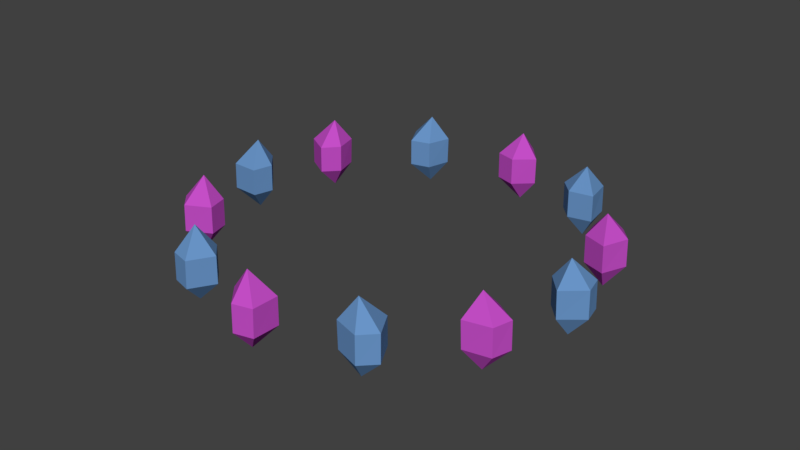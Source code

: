# Source: ChandalierBottom.blend  (saved by Blender 2.79.0; exported with 4.5.12 LTS)
import bpy
from mathutils import Matrix  # noqa: F401  (used for matrix-valued properties, if any)

bpy.ops.wm.read_factory_settings(use_empty=True)
scene = bpy.context.scene
scene.name = 'Scene'

# ---- collections
col_collection_1 = bpy.data.collections.new('Collection 1'); scene.collection.children.link(col_collection_1)

# ---- materials (node trees are filled in below, after node groups)
mat_material_001 = bpy.data.materials.new('Material.001')
mat_material_001.alpha_threshold = 0.0
mat_material_001.use_transparent_shadow = False
mat_material_001.diffuse_color = (0.5552, 0.07585, 0.5705, 1.0)
mat_material_001.roughness = 0.5
mat_material_001.specular_intensity = 1.0
mat_material_001.line_color = (0.0, 0.0, 0.0, 1.0)
mat_material = bpy.data.materials.new('Material')
mat_material.alpha_threshold = 0.0
mat_material.use_transparent_shadow = False
mat_material.diffuse_color = (0.1405, 0.2967, 0.5705, 1.0)
mat_material.roughness = 0.5
mat_material.specular_intensity = 1.0
mat_material.line_color = (0.0, 0.0, 0.0, 1.0)

# ---- material node trees

# ---- world
world_world = bpy.data.worlds.new('World'); scene.world = world_world
world_world.color = (0.05088, 0.05088, 0.05088)
world_world.use_sun_shadow = False
world_world.sun_shadow_jitter_overblur = 0.0
world_world.cycles.sampling_method = 'MANUAL'

# ---- meshes
me_cube_010 = bpy.data.meshes.new('Cube.010')
me_cube_010.from_pydata([(0.1257, 0.1374, 0.07006), (0.2164, -0.03304, -0.01998), (-0.1548, -0.1175, 0.04126), (-0.1182, 0.1433, 0.1317), (0.0462, -0.06787, 0.2738), (0.008403, -0.2108, -0.03699), (0.05967, 0.2307, -0.1878), (0.1498, 0.06017, -0.2745), (-0.2243, -0.02413, -0.2131), (-0.1824, 0.2324, -0.125), (-0.06354, -0.1196, -0.291), (-0.1257, 0.1811, -0.4131)], [], [(1, 5, 10, 7), (0, 4, 1), (1, 4, 5), (2, 4, 3), (4, 0, 3), (5, 4, 2), (7, 10, 11), (5, 2, 8, 10), (3, 0, 6, 9), (2, 3, 9, 8), (0, 1, 7, 6), (10, 8, 11), (6, 7, 11), (8, 9, 11), (9, 6, 11)])
me_cube_010.materials.append(mat_material_001)
me_cube_010.use_remesh_preserve_volume = False
me_cube_010.use_remesh_preserve_attributes = False
me_cube_010.use_mirror_vertex_groups = False
me_cube_010.update()
me_cube_009 = bpy.data.meshes.new('Cube.009')
me_cube_009.from_pydata([(0.1257, 0.1374, 0.07006), (0.2164, -0.03304, -0.01998), (-0.1548, -0.1175, 0.04126), (-0.1182, 0.1433, 0.1317), (0.0462, -0.06787, 0.2738), (0.008403, -0.2108, -0.03699), (0.05967, 0.2307, -0.1878), (0.1498, 0.06017, -0.2745), (-0.2243, -0.02413, -0.2131), (-0.1824, 0.2324, -0.125), (-0.06354, -0.1196, -0.291), (-0.1257, 0.1811, -0.4131)], [], [(1, 5, 10, 7), (0, 4, 1), (1, 4, 5), (2, 4, 3), (4, 0, 3), (5, 4, 2), (7, 10, 11), (5, 2, 8, 10), (3, 0, 6, 9), (2, 3, 9, 8), (0, 1, 7, 6), (10, 8, 11), (6, 7, 11), (8, 9, 11), (9, 6, 11)])
me_cube_009.materials.append(mat_material)
me_cube_009.use_remesh_preserve_volume = False
me_cube_009.use_remesh_preserve_attributes = False
me_cube_009.use_mirror_vertex_groups = False
me_cube_009.update()
me_cube_008 = bpy.data.meshes.new('Cube.008')
me_cube_008.from_pydata([(0.1257, 0.1374, 0.07006), (0.2164, -0.03304, -0.01998), (-0.1548, -0.1175, 0.04126), (-0.1182, 0.1433, 0.1317), (0.0462, -0.06787, 0.2738), (0.008403, -0.2108, -0.03699), (0.05967, 0.2307, -0.1878), (0.1498, 0.06017, -0.2745), (-0.2243, -0.02413, -0.2131), (-0.1824, 0.2324, -0.125), (-0.06354, -0.1196, -0.291), (-0.1257, 0.1811, -0.4131)], [], [(1, 5, 10, 7), (0, 4, 1), (1, 4, 5), (2, 4, 3), (4, 0, 3), (5, 4, 2), (7, 10, 11), (5, 2, 8, 10), (3, 0, 6, 9), (2, 3, 9, 8), (0, 1, 7, 6), (10, 8, 11), (6, 7, 11), (8, 9, 11), (9, 6, 11)])
me_cube_008.materials.append(mat_material_001)
me_cube_008.use_remesh_preserve_volume = False
me_cube_008.use_remesh_preserve_attributes = False
me_cube_008.use_mirror_vertex_groups = False
me_cube_008.update()
me_cube_007 = bpy.data.meshes.new('Cube.007')
me_cube_007.from_pydata([(0.1257, 0.1374, 0.07006), (0.2164, -0.03304, -0.01998), (-0.1548, -0.1175, 0.04126), (-0.1182, 0.1433, 0.1317), (0.0462, -0.06787, 0.2738), (0.008403, -0.2108, -0.03699), (0.05967, 0.2307, -0.1878), (0.1498, 0.06017, -0.2745), (-0.2243, -0.02413, -0.2131), (-0.1824, 0.2324, -0.125), (-0.06354, -0.1196, -0.291), (-0.1257, 0.1811, -0.4131)], [], [(1, 5, 10, 7), (0, 4, 1), (1, 4, 5), (2, 4, 3), (4, 0, 3), (5, 4, 2), (7, 10, 11), (5, 2, 8, 10), (3, 0, 6, 9), (2, 3, 9, 8), (0, 1, 7, 6), (10, 8, 11), (6, 7, 11), (8, 9, 11), (9, 6, 11)])
me_cube_007.materials.append(mat_material)
me_cube_007.use_remesh_preserve_volume = False
me_cube_007.use_remesh_preserve_attributes = False
me_cube_007.use_mirror_vertex_groups = False
me_cube_007.update()
me_cube_006 = bpy.data.meshes.new('Cube.006')
me_cube_006.from_pydata([(0.1257, 0.1374, 0.07006), (0.2164, -0.03304, -0.01998), (-0.1548, -0.1175, 0.04126), (-0.1182, 0.1433, 0.1317), (0.0462, -0.06787, 0.2738), (0.008403, -0.2108, -0.03699), (0.05967, 0.2307, -0.1878), (0.1498, 0.06017, -0.2745), (-0.2243, -0.02413, -0.2131), (-0.1824, 0.2324, -0.125), (-0.06354, -0.1196, -0.291), (-0.1257, 0.1811, -0.4131)], [], [(1, 5, 10, 7), (0, 4, 1), (1, 4, 5), (2, 4, 3), (4, 0, 3), (5, 4, 2), (7, 10, 11), (5, 2, 8, 10), (3, 0, 6, 9), (2, 3, 9, 8), (0, 1, 7, 6), (10, 8, 11), (6, 7, 11), (8, 9, 11), (9, 6, 11)])
me_cube_006.materials.append(mat_material_001)
me_cube_006.use_remesh_preserve_volume = False
me_cube_006.use_remesh_preserve_attributes = False
me_cube_006.use_mirror_vertex_groups = False
me_cube_006.update()
me_cube_005 = bpy.data.meshes.new('Cube.005')
me_cube_005.from_pydata([(0.1257, 0.1374, 0.07006), (0.2164, -0.03304, -0.01998), (-0.1548, -0.1175, 0.04126), (-0.1182, 0.1433, 0.1317), (0.0462, -0.06787, 0.2738), (0.008403, -0.2108, -0.03699), (0.05967, 0.2307, -0.1878), (0.1498, 0.06017, -0.2745), (-0.2243, -0.02413, -0.2131), (-0.1824, 0.2324, -0.125), (-0.06354, -0.1196, -0.291), (-0.1257, 0.1811, -0.4131)], [], [(1, 5, 10, 7), (0, 4, 1), (1, 4, 5), (2, 4, 3), (4, 0, 3), (5, 4, 2), (7, 10, 11), (5, 2, 8, 10), (3, 0, 6, 9), (2, 3, 9, 8), (0, 1, 7, 6), (10, 8, 11), (6, 7, 11), (8, 9, 11), (9, 6, 11)])
me_cube_005.materials.append(mat_material)
me_cube_005.use_remesh_preserve_volume = False
me_cube_005.use_remesh_preserve_attributes = False
me_cube_005.use_mirror_vertex_groups = False
me_cube_005.update()
me_cube_004 = bpy.data.meshes.new('Cube.004')
me_cube_004.from_pydata([(0.1257, 0.1374, 0.07006), (0.2164, -0.03304, -0.01998), (-0.1548, -0.1175, 0.04126), (-0.1182, 0.1433, 0.1317), (0.0462, -0.06787, 0.2738), (0.008403, -0.2108, -0.03699), (0.05967, 0.2307, -0.1878), (0.1498, 0.06017, -0.2745), (-0.2243, -0.02413, -0.2131), (-0.1824, 0.2324, -0.125), (-0.06354, -0.1196, -0.291), (-0.1257, 0.1811, -0.4131)], [], [(1, 5, 10, 7), (0, 4, 1), (1, 4, 5), (2, 4, 3), (4, 0, 3), (5, 4, 2), (7, 10, 11), (5, 2, 8, 10), (3, 0, 6, 9), (2, 3, 9, 8), (0, 1, 7, 6), (10, 8, 11), (6, 7, 11), (8, 9, 11), (9, 6, 11)])
me_cube_004.materials.append(mat_material_001)
me_cube_004.use_remesh_preserve_volume = False
me_cube_004.use_remesh_preserve_attributes = False
me_cube_004.use_mirror_vertex_groups = False
me_cube_004.update()
me_cube_003 = bpy.data.meshes.new('Cube.003')
me_cube_003.from_pydata([(0.1257, 0.1374, 0.07006), (0.2164, -0.03304, -0.01998), (-0.1548, -0.1175, 0.04126), (-0.1182, 0.1433, 0.1317), (0.0462, -0.06787, 0.2738), (0.008403, -0.2108, -0.03699), (0.05967, 0.2307, -0.1878), (0.1498, 0.06017, -0.2745), (-0.2243, -0.02413, -0.2131), (-0.1824, 0.2324, -0.125), (-0.06354, -0.1196, -0.291), (-0.1257, 0.1811, -0.4131)], [], [(1, 5, 10, 7), (0, 4, 1), (1, 4, 5), (2, 4, 3), (4, 0, 3), (5, 4, 2), (7, 10, 11), (5, 2, 8, 10), (3, 0, 6, 9), (2, 3, 9, 8), (0, 1, 7, 6), (10, 8, 11), (6, 7, 11), (8, 9, 11), (9, 6, 11)])
me_cube_003.materials.append(mat_material)
me_cube_003.use_remesh_preserve_volume = False
me_cube_003.use_remesh_preserve_attributes = False
me_cube_003.use_mirror_vertex_groups = False
me_cube_003.update()
me_cube_002 = bpy.data.meshes.new('Cube.002')
me_cube_002.from_pydata([(0.1257, 0.1374, 0.07006), (0.2164, -0.03304, -0.01998), (-0.1548, -0.1175, 0.04126), (-0.1182, 0.1433, 0.1317), (0.0462, -0.06787, 0.2738), (0.008403, -0.2108, -0.03699), (0.05967, 0.2307, -0.1878), (0.1498, 0.06017, -0.2745), (-0.2243, -0.02413, -0.2131), (-0.1824, 0.2324, -0.125), (-0.06354, -0.1196, -0.291), (-0.1257, 0.1811, -0.4131)], [], [(1, 5, 10, 7), (0, 4, 1), (1, 4, 5), (2, 4, 3), (4, 0, 3), (5, 4, 2), (7, 10, 11), (5, 2, 8, 10), (3, 0, 6, 9), (2, 3, 9, 8), (0, 1, 7, 6), (10, 8, 11), (6, 7, 11), (8, 9, 11), (9, 6, 11)])
me_cube_002.materials.append(mat_material_001)
me_cube_002.use_remesh_preserve_volume = False
me_cube_002.use_remesh_preserve_attributes = False
me_cube_002.use_mirror_vertex_groups = False
me_cube_002.update()
me_cube_001 = bpy.data.meshes.new('Cube.001')
me_cube_001.from_pydata([(0.1257, 0.1374, 0.07006), (0.2164, -0.03304, -0.01998), (-0.1548, -0.1175, 0.04126), (-0.1182, 0.1433, 0.1317), (0.0462, -0.06787, 0.2738), (0.008403, -0.2108, -0.03699), (0.05967, 0.2307, -0.1878), (0.1498, 0.06017, -0.2745), (-0.2243, -0.02413, -0.2131), (-0.1824, 0.2324, -0.125), (-0.06354, -0.1196, -0.291), (-0.1257, 0.1811, -0.4131)], [], [(1, 5, 10, 7), (0, 4, 1), (1, 4, 5), (2, 4, 3), (4, 0, 3), (5, 4, 2), (7, 10, 11), (5, 2, 8, 10), (3, 0, 6, 9), (2, 3, 9, 8), (0, 1, 7, 6), (10, 8, 11), (6, 7, 11), (8, 9, 11), (9, 6, 11)])
me_cube_001.materials.append(mat_material)
me_cube_001.use_remesh_preserve_volume = False
me_cube_001.use_remesh_preserve_attributes = False
me_cube_001.use_mirror_vertex_groups = False
me_cube_001.update()
me_cube_000 = bpy.data.meshes.new('Cube.000')
me_cube_000.from_pydata([(0.1257, 0.1374, 0.07006), (0.2164, -0.03304, -0.01998), (-0.1548, -0.1175, 0.04126), (-0.1182, 0.1433, 0.1317), (0.0462, -0.06787, 0.2738), (0.008403, -0.2108, -0.03699), (0.05967, 0.2307, -0.1878), (0.1498, 0.06017, -0.2745), (-0.2243, -0.02413, -0.2131), (-0.1824, 0.2324, -0.125), (-0.06354, -0.1196, -0.291), (-0.1257, 0.1811, -0.4131)], [], [(1, 5, 10, 7), (0, 4, 1), (1, 4, 5), (2, 4, 3), (4, 0, 3), (5, 4, 2), (7, 10, 11), (5, 2, 8, 10), (3, 0, 6, 9), (2, 3, 9, 8), (0, 1, 7, 6), (10, 8, 11), (6, 7, 11), (8, 9, 11), (9, 6, 11)])
me_cube_000.materials.append(mat_material_001)
me_cube_000.use_remesh_preserve_volume = False
me_cube_000.use_remesh_preserve_attributes = False
me_cube_000.use_mirror_vertex_groups = False
me_cube_000.update()
me_cube_011 = bpy.data.meshes.new('Cube.011')
me_cube_011.from_pydata([(0.1257, 0.1374, 0.07006), (0.2164, -0.03304, -0.01998), (-0.1548, -0.1175, 0.04126), (-0.1182, 0.1433, 0.1317), (0.0462, -0.06787, 0.2738), (0.008403, -0.2108, -0.03699), (0.05967, 0.2307, -0.1878), (0.1498, 0.06017, -0.2745), (-0.2243, -0.02413, -0.2131), (-0.1824, 0.2324, -0.125), (-0.06354, -0.1196, -0.291), (-0.1257, 0.1811, -0.4131)], [], [(1, 5, 10, 7), (0, 4, 1), (1, 4, 5), (2, 4, 3), (4, 0, 3), (5, 4, 2), (7, 10, 11), (5, 2, 8, 10), (3, 0, 6, 9), (2, 3, 9, 8), (0, 1, 7, 6), (10, 8, 11), (6, 7, 11), (8, 9, 11), (9, 6, 11)])
me_cube_011.materials.append(mat_material)
me_cube_011.use_remesh_preserve_volume = False
me_cube_011.use_remesh_preserve_attributes = False
me_cube_011.use_mirror_vertex_groups = False
me_cube_011.update()

# ---- objects
ob_cube_010 = bpy.data.objects.new('Cube.010', me_cube_010)
ob_cube_009 = bpy.data.objects.new('Cube.009', me_cube_009)
ob_cube_008 = bpy.data.objects.new('Cube.008', me_cube_008)
ob_cube_007 = bpy.data.objects.new('Cube.007', me_cube_007)
ob_cube_006 = bpy.data.objects.new('Cube.006', me_cube_006)
ob_cube_005 = bpy.data.objects.new('Cube.005', me_cube_005)
ob_cube_004 = bpy.data.objects.new('Cube.004', me_cube_004)
ob_cube_003 = bpy.data.objects.new('Cube.003', me_cube_003)
ob_cube_002 = bpy.data.objects.new('Cube.002', me_cube_002)
ob_cube_001 = bpy.data.objects.new('Cube.001', me_cube_001)
ob_cube_000 = bpy.data.objects.new('Cube.000', me_cube_000)
ob_cube_011 = bpy.data.objects.new('Cube.011', me_cube_011)

# ---- transforms, parenting, visibility, modifiers, constraints
ob_cube_010.location = (-1.795, 0.9434, -0.002255)
ob_cube_010.rotation_euler = (-0.3695, -0.2283, 11.37)
ob_cube_010.scale = (1.052, 1.052, 1.052)
ob_cube_010.lock_rotations_4d = False
ob_cube_010.empty_display_type = 'ARROWS'
ob_cube_010.lineart.crease_threshold = 0.0
ob_cube_009.location = (-1.026, 1.749, -0.002255)
ob_cube_009.rotation_euler = (-0.3695, -0.2283, 10.81)
ob_cube_009.scale = (1.052, 1.052, 1.052)
ob_cube_009.lock_rotations_4d = False
ob_cube_009.empty_display_type = 'ARROWS'
ob_cube_009.lineart.crease_threshold = 0.0
ob_cube_008.location = (0.05136, 2.027, -0.002255)
ob_cube_008.rotation_euler = (-0.3695, -0.2283, 10.26)
ob_cube_008.scale = (1.052, 1.052, 1.052)
ob_cube_008.lock_rotations_4d = False
ob_cube_008.empty_display_type = 'ARROWS'
ob_cube_008.lineart.crease_threshold = 0.0
ob_cube_007.location = (1.068, 1.724, -0.002255)
ob_cube_007.rotation_euler = (-0.3695, -0.2283, 9.729)
ob_cube_007.scale = (1.052, 1.052, 1.052)
ob_cube_007.lock_rotations_4d = False
ob_cube_007.empty_display_type = 'ARROWS'
ob_cube_007.lineart.crease_threshold = 0.0
ob_cube_006.location = (1.804, 0.9273, -0.002255)
ob_cube_006.rotation_euler = (-0.3695, -0.2283, 9.188)
ob_cube_006.scale = (1.052, 1.052, 1.052)
ob_cube_006.lock_rotations_4d = False
ob_cube_006.empty_display_type = 'ARROWS'
ob_cube_006.lineart.crease_threshold = 0.0
ob_cube_005.location = (2.028, -0.03213, -0.002255)
ob_cube_005.rotation_euler = (-0.3695, -0.2283, 8.697)
ob_cube_005.scale = (1.052, 1.052, 1.052)
ob_cube_005.lock_rotations_4d = False
ob_cube_005.empty_display_type = 'ARROWS'
ob_cube_005.lineart.crease_threshold = 0.0
ob_cube_004.location = (1.775, -0.9817, -0.002255)
ob_cube_004.rotation_euler = (-0.3695, -0.2283, 8.208)
ob_cube_004.scale = (1.052, 1.052, 1.052)
ob_cube_004.lock_rotations_4d = False
ob_cube_004.empty_display_type = 'ARROWS'
ob_cube_004.lineart.crease_threshold = 0.0
ob_cube_003.location = (1.057, -1.731, -0.002255)
ob_cube_003.rotation_euler = (-0.3695, -0.2283, 7.691)
ob_cube_003.scale = (1.052, 1.052, 1.052)
ob_cube_003.lock_rotations_4d = False
ob_cube_003.empty_display_type = 'ARROWS'
ob_cube_003.lineart.crease_threshold = 0.0
ob_cube_002.location = (0.02353, -2.028, -0.002255)
ob_cube_002.rotation_euler = (-0.3695, -0.2283, 7.154)
ob_cube_002.scale = (1.052, 1.052, 1.052)
ob_cube_002.lock_rotations_4d = False
ob_cube_002.empty_display_type = 'ARROWS'
ob_cube_002.lineart.crease_threshold = 0.0
ob_cube_001.location = (-0.9726, -1.78, -0.002255)
ob_cube_001.rotation_euler = (-0.3695, -0.2283, 6.642)
ob_cube_001.scale = (1.052, 1.052, 1.052)
ob_cube_001.lock_rotations_4d = False
ob_cube_001.empty_display_type = 'ARROWS'
ob_cube_001.lineart.crease_threshold = 0.0
ob_cube_000.location = (-1.76, -1.007, -0.002255)
ob_cube_000.rotation_euler = (-0.3695, -0.2283, 6.091)
ob_cube_000.scale = (1.052, 1.052, 1.052)
ob_cube_000.lock_rotations_4d = False
ob_cube_000.empty_display_type = 'ARROWS'
ob_cube_000.lineart.crease_threshold = 0.0
ob_cube_011.location = (-2.028, -0.01712, -0.002255)
ob_cube_011.rotation_euler = (-0.3695, -0.2283, 5.58)
ob_cube_011.scale = (1.052, 1.052, 1.052)
ob_cube_011.lock_rotations_4d = False
ob_cube_011.empty_display_type = 'ARROWS'
ob_cube_011.lineart.crease_threshold = 0.0

# ---- collection membership
col_collection_1.objects.link(ob_cube_010)
col_collection_1.objects.link(ob_cube_009)
col_collection_1.objects.link(ob_cube_008)
col_collection_1.objects.link(ob_cube_007)
col_collection_1.objects.link(ob_cube_006)
col_collection_1.objects.link(ob_cube_005)
col_collection_1.objects.link(ob_cube_004)
col_collection_1.objects.link(ob_cube_003)
col_collection_1.objects.link(ob_cube_002)
col_collection_1.objects.link(ob_cube_001)
col_collection_1.objects.link(ob_cube_000)
col_collection_1.objects.link(ob_cube_011)

# ---- scene / render settings (as saved in the file)
scene.frame_start = 1; scene.frame_end = 250; scene.frame_set(1)
scene.render.engine = 'BLENDER_EEVEE_NEXT'
scene.render.resolution_percentage = 50
scene.render.dither_intensity = 0.0
scene.cycles.use_denoising = False
scene.cycles.samples = 128
scene.cycles.sampling_pattern = 'TABULATED_SOBOL'
scene.cycles.use_adaptive_sampling = False
scene.cycles.use_light_tree = False
scene.cycles.blur_glossy = 0.0
scene.cycles.sample_clamp_indirect = 0.0
scene.view_settings.view_transform = 'Standard'
bpy.context.view_layer.update()

# ---- added for rendering (the .blend has no active camera and no usable light): camera, sun
cam_auto = bpy.data.cameras.new('AutoCamera')
cam_auto.lens = 50.0
cam_auto.sensor_width = 36.0
cam_auto.clip_end = 1000.0
ob_auto_camera = bpy.data.objects.new('AutoCamera', cam_auto)
scene.collection.objects.link(ob_auto_camera)
ob_auto_camera.location = (6.30069, -7.55552, 4.96518)
ob_auto_camera.rotation_euler = (1.09748, -7.21219e-08, 0.694738)
scene.camera = ob_auto_camera
light_auto_sun = bpy.data.lights.new('AutoSun', 'SUN')
light_auto_sun.energy = 3.0
light_auto_sun.angle = 0.0523599
ob_auto_sun = bpy.data.objects.new('AutoSun', light_auto_sun)
scene.collection.objects.link(ob_auto_sun)
ob_auto_sun.rotation_euler = (0.872665, 0.174533, 0.523599)
bpy.context.view_layer.update()
